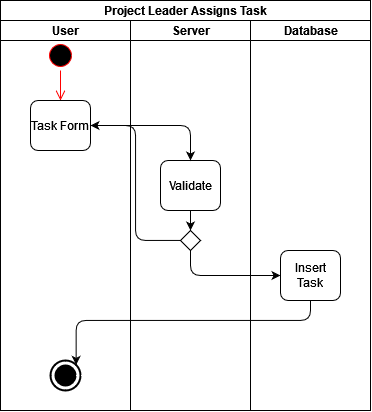

The diagram above was exported from draw.io. Its source (the exported page's mxGraphModel, read from the mxfile embedded in the PNG):
<mxGraphModel dx="548" dy="929" grid="1" gridSize="10" guides="1" tooltips="1" connect="1" arrows="1" fold="1" page="1" pageScale="1" pageWidth="827" pageHeight="1169" math="0" shadow="0">
  <root>
    <mxCell id="0" />
    <mxCell id="1" parent="0" />
    <mxCell id="chswFaHewWEXH4yr4rGa-5" value="Project Leader Assigns Task" style="swimlane;html=1;childLayout=stackLayout;resizeParent=1;resizeParentMax=0;startSize=20;" vertex="1" parent="1">
      <mxGeometry x="180" y="40" width="370" height="410" as="geometry" />
    </mxCell>
    <mxCell id="chswFaHewWEXH4yr4rGa-6" value="User " style="swimlane;html=1;startSize=20;" vertex="1" parent="chswFaHewWEXH4yr4rGa-5">
      <mxGeometry y="20" width="130" height="390" as="geometry" />
    </mxCell>
    <mxCell id="chswFaHewWEXH4yr4rGa-9" value="" style="ellipse;html=1;shape=startState;fillColor=#000000;strokeColor=#ff0000;" vertex="1" parent="chswFaHewWEXH4yr4rGa-6">
      <mxGeometry x="45" y="20" width="30" height="30" as="geometry" />
    </mxCell>
    <mxCell id="chswFaHewWEXH4yr4rGa-10" value="" style="edgeStyle=orthogonalEdgeStyle;html=1;verticalAlign=bottom;endArrow=open;endSize=8;strokeColor=#ff0000;" edge="1" source="chswFaHewWEXH4yr4rGa-9" parent="chswFaHewWEXH4yr4rGa-6" target="chswFaHewWEXH4yr4rGa-13">
      <mxGeometry relative="1" as="geometry">
        <mxPoint x="60" y="80" as="targetPoint" />
      </mxGeometry>
    </mxCell>
    <mxCell id="chswFaHewWEXH4yr4rGa-13" value="Task Form" style="rounded=1;whiteSpace=wrap;html=1;" vertex="1" parent="chswFaHewWEXH4yr4rGa-6">
      <mxGeometry x="30" y="80" width="60" height="50" as="geometry" />
    </mxCell>
    <mxCell id="chswFaHewWEXH4yr4rGa-27" value="" style="html=1;shape=mxgraph.sysml.actFinal;strokeWidth=2;verticalLabelPosition=bottom;verticalAlignment=top;" vertex="1" parent="chswFaHewWEXH4yr4rGa-6">
      <mxGeometry x="50" y="340" width="30" height="30" as="geometry" />
    </mxCell>
    <mxCell id="chswFaHewWEXH4yr4rGa-7" value="Server" style="swimlane;html=1;startSize=20;" vertex="1" parent="chswFaHewWEXH4yr4rGa-5">
      <mxGeometry x="130" y="20" width="120" height="390" as="geometry" />
    </mxCell>
    <mxCell id="chswFaHewWEXH4yr4rGa-55" style="edgeStyle=orthogonalEdgeStyle;orthogonalLoop=1;jettySize=auto;html=1;exitX=0.5;exitY=1;exitDx=0;exitDy=0;entryX=0.5;entryY=0;entryDx=0;entryDy=0;" edge="1" parent="chswFaHewWEXH4yr4rGa-7" source="chswFaHewWEXH4yr4rGa-52" target="chswFaHewWEXH4yr4rGa-54">
      <mxGeometry relative="1" as="geometry" />
    </mxCell>
    <mxCell id="chswFaHewWEXH4yr4rGa-52" value="Validate" style="rounded=1;whiteSpace=wrap;html=1;" vertex="1" parent="chswFaHewWEXH4yr4rGa-7">
      <mxGeometry x="30" y="140" width="60" height="50" as="geometry" />
    </mxCell>
    <mxCell id="chswFaHewWEXH4yr4rGa-54" value="" style="rhombus;whiteSpace=wrap;html=1;" vertex="1" parent="chswFaHewWEXH4yr4rGa-7">
      <mxGeometry x="50" y="210" width="20" height="20" as="geometry" />
    </mxCell>
    <mxCell id="chswFaHewWEXH4yr4rGa-53" style="edgeStyle=orthogonalEdgeStyle;orthogonalLoop=1;jettySize=auto;html=1;" edge="1" parent="chswFaHewWEXH4yr4rGa-5" source="chswFaHewWEXH4yr4rGa-13" target="chswFaHewWEXH4yr4rGa-52">
      <mxGeometry relative="1" as="geometry" />
    </mxCell>
    <mxCell id="chswFaHewWEXH4yr4rGa-56" style="edgeStyle=orthogonalEdgeStyle;orthogonalLoop=1;jettySize=auto;html=1;entryX=1;entryY=0.5;entryDx=0;entryDy=0;" edge="1" parent="chswFaHewWEXH4yr4rGa-5" source="chswFaHewWEXH4yr4rGa-54" target="chswFaHewWEXH4yr4rGa-13">
      <mxGeometry relative="1" as="geometry" />
    </mxCell>
    <mxCell id="chswFaHewWEXH4yr4rGa-58" style="edgeStyle=orthogonalEdgeStyle;orthogonalLoop=1;jettySize=auto;html=1;entryX=0;entryY=0.5;entryDx=0;entryDy=0;exitX=0.5;exitY=1;exitDx=0;exitDy=0;" edge="1" parent="chswFaHewWEXH4yr4rGa-5" source="chswFaHewWEXH4yr4rGa-54" target="chswFaHewWEXH4yr4rGa-57">
      <mxGeometry relative="1" as="geometry" />
    </mxCell>
    <mxCell id="chswFaHewWEXH4yr4rGa-8" value="Database" style="swimlane;html=1;startSize=20;" vertex="1" parent="chswFaHewWEXH4yr4rGa-5">
      <mxGeometry x="250" y="20" width="120" height="390" as="geometry" />
    </mxCell>
    <mxCell id="chswFaHewWEXH4yr4rGa-57" value="Insert Task" style="rounded=1;whiteSpace=wrap;html=1;" vertex="1" parent="chswFaHewWEXH4yr4rGa-8">
      <mxGeometry x="30" y="230" width="60" height="50" as="geometry" />
    </mxCell>
    <mxCell id="chswFaHewWEXH4yr4rGa-59" style="edgeStyle=orthogonalEdgeStyle;orthogonalLoop=1;jettySize=auto;html=1;entryX=0.855;entryY=0.145;entryDx=0;entryDy=0;entryPerimeter=0;" edge="1" parent="chswFaHewWEXH4yr4rGa-5" source="chswFaHewWEXH4yr4rGa-57" target="chswFaHewWEXH4yr4rGa-27">
      <mxGeometry relative="1" as="geometry">
        <Array as="points">
          <mxPoint x="310" y="320" />
          <mxPoint x="76" y="320" />
        </Array>
      </mxGeometry>
    </mxCell>
  </root>
</mxGraphModel>